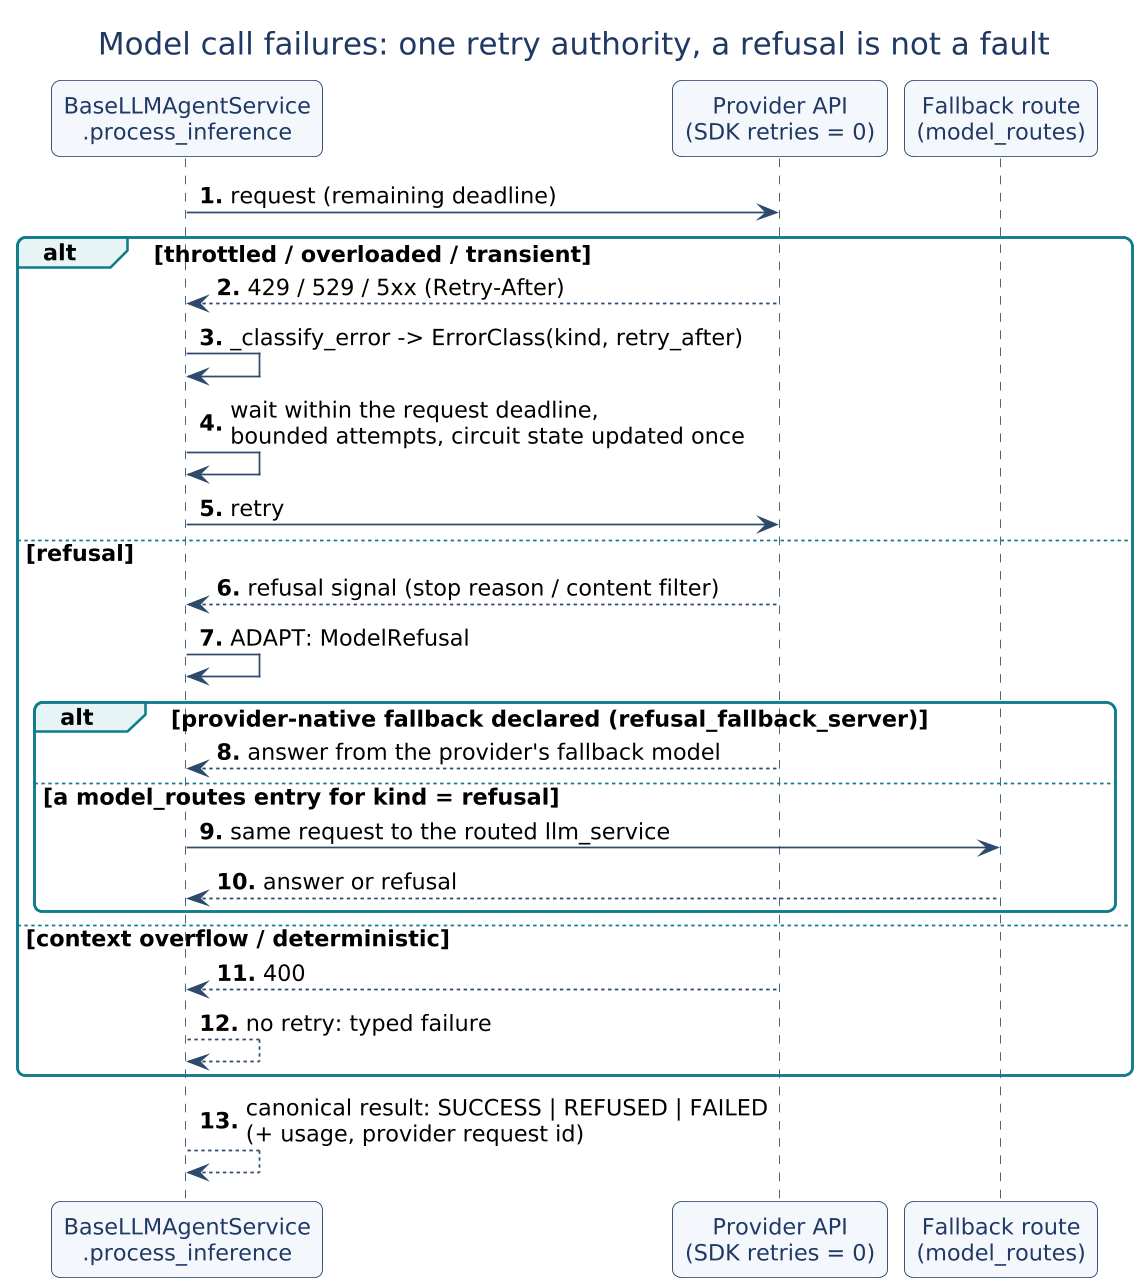

The diagram above was rendered by PlantUML. Its source (embedded in the PNG):
@startuml
!include ../../common/style.puml
title Model call failures: one retry authority, a refusal is not a fault
autonumber "<b>0."
participant "BaseLLMAgentService\n.process_inference" as S
participant "Provider API\n(SDK retries = 0)" as P
participant "Fallback route\n(model_routes)" as F
S -> P : request (remaining deadline)
alt throttled / overloaded / transient
  P --> S : 429 / 529 / 5xx (Retry-After)
  S -> S : _classify_error -> ErrorClass(kind, retry_after)
  S -> S : wait within the request deadline,\nbounded attempts, circuit state updated once
  S -> P : retry
else refusal
  P --> S : refusal signal (stop reason / content filter)
  S -> S : ADAPT: ModelRefusal
  alt provider-native fallback declared (refusal_fallback_server)
    P --> S : answer from the provider's fallback model
  else a model_routes entry for kind = refusal
    S -> F : same request to the routed llm_service
    F --> S : answer or refusal
  end
else context overflow / deterministic
  P --> S : 400
  S --> S : no retry: typed failure
end
S --> S : canonical result: SUCCESS | REFUSED | FAILED\n(+ usage, provider request id)
@enduml